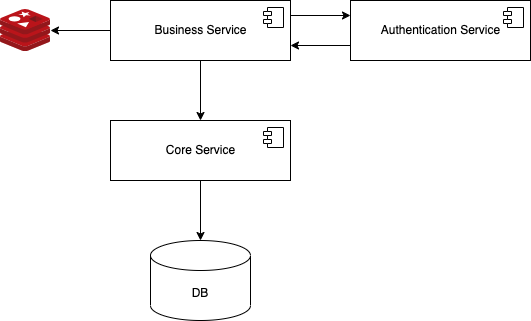

The diagram above was exported from draw.io. Its source (the exported page's mxGraphModel, read from the mxfile embedded in the PNG):
<mxGraphModel dx="692" dy="555" grid="1" gridSize="10" guides="1" tooltips="1" connect="1" arrows="1" fold="1" page="1" pageScale="1" pageWidth="827" pageHeight="1169" math="0" shadow="0">
  <root>
    <mxCell id="0" />
    <mxCell id="1" parent="0" />
    <mxCell id="14" style="edgeStyle=none;html=1;exitX=0.5;exitY=1;exitDx=0;exitDy=0;entryX=0.5;entryY=0;entryDx=0;entryDy=0;entryPerimeter=0;" edge="1" parent="1" source="2" target="8">
      <mxGeometry relative="1" as="geometry" />
    </mxCell>
    <mxCell id="2" value="Core Service" style="html=1;dropTarget=0;" vertex="1" parent="1">
      <mxGeometry x="200" y="240" width="180" height="60" as="geometry" />
    </mxCell>
    <mxCell id="3" value="" style="shape=module;jettyWidth=8;jettyHeight=4;" vertex="1" parent="2">
      <mxGeometry x="1" width="20" height="20" relative="1" as="geometry">
        <mxPoint x="-27" y="7" as="offset" />
      </mxGeometry>
    </mxCell>
    <mxCell id="13" style="edgeStyle=none;html=1;exitX=0.5;exitY=1;exitDx=0;exitDy=0;entryX=0.5;entryY=0;entryDx=0;entryDy=0;" edge="1" parent="1" source="4" target="2">
      <mxGeometry relative="1" as="geometry" />
    </mxCell>
    <mxCell id="16" value="" style="edgeStyle=none;html=1;" edge="1" parent="1" source="4" target="10">
      <mxGeometry relative="1" as="geometry" />
    </mxCell>
    <mxCell id="4" value="Business Service" style="html=1;dropTarget=0;" vertex="1" parent="1">
      <mxGeometry x="200" y="120" width="180" height="60" as="geometry" />
    </mxCell>
    <mxCell id="5" value="" style="shape=module;jettyWidth=8;jettyHeight=4;" vertex="1" parent="4">
      <mxGeometry x="1" width="20" height="20" relative="1" as="geometry">
        <mxPoint x="-27" y="7" as="offset" />
      </mxGeometry>
    </mxCell>
    <mxCell id="12" style="edgeStyle=none;html=1;exitX=0;exitY=0.75;exitDx=0;exitDy=0;entryX=1;entryY=0.75;entryDx=0;entryDy=0;" edge="1" parent="1" source="6" target="4">
      <mxGeometry relative="1" as="geometry" />
    </mxCell>
    <mxCell id="6" value="Authentication Service" style="html=1;dropTarget=0;" vertex="1" parent="1">
      <mxGeometry x="440" y="120" width="180" height="60" as="geometry" />
    </mxCell>
    <mxCell id="7" value="" style="shape=module;jettyWidth=8;jettyHeight=4;" vertex="1" parent="6">
      <mxGeometry x="1" width="20" height="20" relative="1" as="geometry">
        <mxPoint x="-27" y="7" as="offset" />
      </mxGeometry>
    </mxCell>
    <mxCell id="8" value="DB" style="shape=cylinder3;whiteSpace=wrap;html=1;boundedLbl=1;backgroundOutline=1;size=15;" vertex="1" parent="1">
      <mxGeometry x="240" y="360" width="100" height="80" as="geometry" />
    </mxCell>
    <mxCell id="10" value="" style="sketch=0;aspect=fixed;html=1;points=[];align=center;image;fontSize=12;image=img/lib/mscae/Cache_Redis_Product.svg;" vertex="1" parent="1">
      <mxGeometry x="90" y="129" width="50" height="42" as="geometry" />
    </mxCell>
    <mxCell id="11" value="" style="endArrow=classic;html=1;exitX=1;exitY=0.25;exitDx=0;exitDy=0;entryX=0;entryY=0.25;entryDx=0;entryDy=0;" edge="1" parent="1" source="4" target="6">
      <mxGeometry width="50" height="50" relative="1" as="geometry">
        <mxPoint x="330" y="310" as="sourcePoint" />
        <mxPoint x="380" y="260" as="targetPoint" />
      </mxGeometry>
    </mxCell>
  </root>
</mxGraphModel>